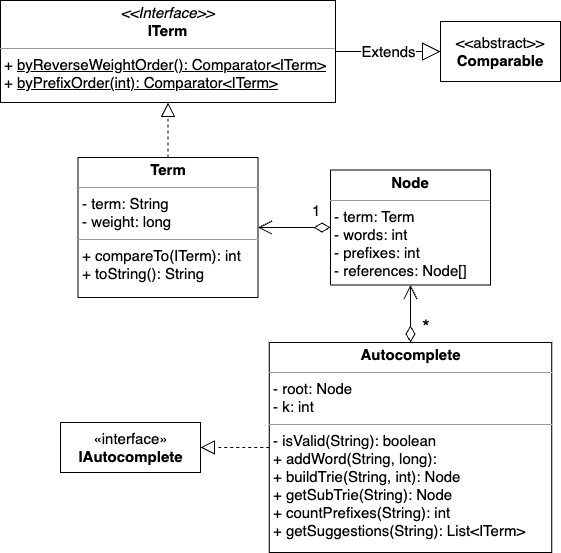

The diagram above was exported from draw.io. Its source (the exported page's mxGraphModel, read from the mxfile embedded in the PNG):
<mxGraphModel dx="1026" dy="657" grid="1" gridSize="10" guides="1" tooltips="1" connect="1" arrows="1" fold="1" page="1" pageScale="1" pageWidth="850" pageHeight="1100" math="0" shadow="0">
  <root>
    <mxCell id="0" />
    <mxCell id="1" parent="0" />
    <mxCell id="uUEWolcgvyT2jPzvYwZ3-24" value="&amp;lt;&amp;lt;abstract&amp;gt;&amp;gt;&lt;br style=&quot;border-color: var(--border-color);&quot;&gt;&lt;b style=&quot;border-color: var(--border-color);&quot;&gt;Comparable&lt;/b&gt;" style="rounded=0;whiteSpace=wrap;html=1;fontSize=15;" vertex="1" parent="1">
      <mxGeometry x="610" y="119" width="120" height="60" as="geometry" />
    </mxCell>
    <mxCell id="uUEWolcgvyT2jPzvYwZ3-25" value="Extends" style="endArrow=block;endSize=16;endFill=0;html=1;rounded=0;fontSize=15;entryX=0;entryY=0.5;entryDx=0;entryDy=0;exitX=1;exitY=0.5;exitDx=0;exitDy=0;" edge="1" parent="1" source="uUEWolcgvyT2jPzvYwZ3-37" target="uUEWolcgvyT2jPzvYwZ3-24">
      <mxGeometry width="160" relative="1" as="geometry">
        <mxPoint x="520" y="150" as="sourcePoint" />
        <mxPoint x="760" y="280" as="targetPoint" />
      </mxGeometry>
    </mxCell>
    <mxCell id="uUEWolcgvyT2jPzvYwZ3-37" value="&lt;p style=&quot;margin: 4px 0px 0px; text-align: center; font-size: 15px;&quot;&gt;&lt;font style=&quot;font-size: 15px;&quot;&gt;&lt;i style=&quot;&quot;&gt;&amp;lt;&amp;lt;Interface&amp;gt;&amp;gt;&lt;/i&gt;&lt;br&gt;&lt;b style=&quot;&quot;&gt;ITerm&lt;/b&gt;&lt;/font&gt;&lt;/p&gt;&lt;hr style=&quot;font-size: 15px;&quot; size=&quot;1&quot;&gt;&lt;p style=&quot;margin: 0px 0px 0px 4px; font-size: 15px; line-height: 120%;&quot;&gt;&lt;font style=&quot;font-size: 15px;&quot;&gt;+ &lt;u&gt;byReverseWeightOrder(): Comparator&amp;lt;ITerm&amp;gt;&lt;/u&gt;&lt;br&gt;+ &lt;u&gt;byPrefixOrder(int): Comparator&amp;lt;ITerm&amp;gt;&lt;/u&gt;&amp;nbsp;&lt;/font&gt;&lt;br&gt;&lt;/p&gt;" style="verticalAlign=top;align=left;overflow=fill;fontSize=12;fontFamily=Helvetica;html=1;spacingTop=0;" vertex="1" parent="1">
      <mxGeometry x="170" y="98" width="335" height="102" as="geometry" />
    </mxCell>
    <mxCell id="uUEWolcgvyT2jPzvYwZ3-42" value="&lt;p style=&quot;margin: 4px 0px 0px; text-align: center; font-size: 15px;&quot;&gt;&lt;font style=&quot;font-size: 15px;&quot;&gt;&lt;b&gt;Term&lt;/b&gt;&lt;br&gt;&lt;/font&gt;&lt;/p&gt;&lt;hr style=&quot;font-size: 15px;&quot; size=&quot;1&quot;&gt;&lt;p style=&quot;margin: 0px 0px 0px 4px; font-size: 15px; line-height: 120%;&quot;&gt;&lt;font style=&quot;font-size: 15px;&quot;&gt;- term: String&lt;br style=&quot;border-color: var(--border-color); padding: 0px; margin: 0px;&quot;&gt;- weight: long&lt;br&gt;&lt;/font&gt;&lt;/p&gt;&lt;hr style=&quot;font-size: 15px;&quot; size=&quot;1&quot;&gt;&lt;p style=&quot;margin: 0px 0px 0px 4px; font-size: 15px;&quot;&gt;&lt;font style=&quot;font-size: 15px;&quot;&gt;+ compareTo(ITerm): int&lt;/font&gt;&lt;/p&gt;&lt;p style=&quot;margin: 0px 0px 0px 4px; font-size: 15px;&quot;&gt;&lt;font style=&quot;font-size: 15px;&quot;&gt;+ toString(): String&lt;/font&gt;&lt;/p&gt;" style="verticalAlign=top;align=left;overflow=fill;fontSize=12;fontFamily=Helvetica;html=1;" vertex="1" parent="1">
      <mxGeometry x="247.5" y="255" width="180" height="140" as="geometry" />
    </mxCell>
    <mxCell id="uUEWolcgvyT2jPzvYwZ3-43" value="" style="endArrow=block;dashed=1;endFill=0;endSize=12;html=1;rounded=0;fontSize=15;entryX=0.5;entryY=1;entryDx=0;entryDy=0;exitX=0.5;exitY=0;exitDx=0;exitDy=0;" edge="1" parent="1" source="uUEWolcgvyT2jPzvYwZ3-42" target="uUEWolcgvyT2jPzvYwZ3-37">
      <mxGeometry width="160" relative="1" as="geometry">
        <mxPoint x="380" y="240" as="sourcePoint" />
        <mxPoint x="500" y="290" as="targetPoint" />
      </mxGeometry>
    </mxCell>
    <mxCell id="uUEWolcgvyT2jPzvYwZ3-44" value="&lt;p style=&quot;margin: 4px 0px 0px; text-align: center; font-size: 15px;&quot;&gt;&lt;b style=&quot;&quot;&gt;&lt;font style=&quot;font-size: 15px;&quot;&gt;Node&lt;/font&gt;&lt;/b&gt;&lt;/p&gt;&lt;hr style=&quot;font-size: 15px;&quot; size=&quot;1&quot;&gt;&lt;p style=&quot;margin: 0px 0px 0px 4px; font-size: 15px;&quot;&gt;&lt;font style=&quot;font-size: 15px;&quot;&gt;- term: Term&lt;/font&gt;&lt;/p&gt;&lt;p style=&quot;margin: 0px 0px 0px 4px; font-size: 15px;&quot;&gt;&lt;font style=&quot;font-size: 15px;&quot;&gt;- words: int&lt;/font&gt;&lt;/p&gt;&lt;p style=&quot;margin: 0px 0px 0px 4px; font-size: 15px;&quot;&gt;&lt;font style=&quot;font-size: 15px;&quot;&gt;- prefixes: int&lt;/font&gt;&lt;/p&gt;&lt;p style=&quot;margin: 0px 0px 0px 4px; font-size: 15px;&quot;&gt;&lt;font style=&quot;font-size: 15px;&quot;&gt;- references: Node[]&lt;/font&gt;&lt;/p&gt;&lt;p style=&quot;margin:0px;margin-left:4px;&quot;&gt;&lt;br&gt;&lt;/p&gt;" style="verticalAlign=top;align=left;overflow=fill;fontSize=12;fontFamily=Helvetica;html=1;" vertex="1" parent="1">
      <mxGeometry x="500" y="267.5" width="160" height="115" as="geometry" />
    </mxCell>
    <mxCell id="uUEWolcgvyT2jPzvYwZ3-48" value="«interface»&lt;br&gt;&lt;b&gt;IAutocomplete&lt;/b&gt;" style="html=1;fontSize=15;" vertex="1" parent="1">
      <mxGeometry x="230" y="520" width="140" height="50" as="geometry" />
    </mxCell>
    <mxCell id="uUEWolcgvyT2jPzvYwZ3-49" value="&lt;p style=&quot;margin: 4px 0px 0px; text-align: center; font-size: 15px;&quot;&gt;&lt;b style=&quot;&quot;&gt;&lt;font style=&quot;font-size: 15px;&quot;&gt;Autocomplete&lt;/font&gt;&lt;/b&gt;&lt;/p&gt;&lt;hr style=&quot;font-size: 15px;&quot; size=&quot;1&quot;&gt;&lt;p style=&quot;margin: 0px 0px 0px 4px; font-size: 15px;&quot;&gt;&lt;font style=&quot;font-size: 15px;&quot;&gt;- root: Node&lt;/font&gt;&lt;/p&gt;&lt;p style=&quot;margin: 0px 0px 0px 4px; font-size: 15px;&quot;&gt;&lt;font style=&quot;font-size: 15px;&quot;&gt;- k: int&lt;/font&gt;&lt;/p&gt;&lt;hr style=&quot;font-size: 15px;&quot; size=&quot;1&quot;&gt;&lt;p style=&quot;margin: 0px 0px 0px 4px; font-size: 15px;&quot;&gt;&lt;font style=&quot;font-size: 15px;&quot;&gt;- isValid(String): boolean&lt;/font&gt;&lt;/p&gt;&lt;p style=&quot;margin: 0px 0px 0px 4px; font-size: 15px;&quot;&gt;&lt;font style=&quot;font-size: 15px;&quot;&gt;+ addWord(String, long):&lt;/font&gt;&lt;/p&gt;&lt;p style=&quot;margin: 0px 0px 0px 4px; font-size: 15px;&quot;&gt;&lt;font style=&quot;font-size: 15px;&quot;&gt;+ buildTrie(String, int): Node&lt;/font&gt;&lt;/p&gt;&lt;p style=&quot;margin: 0px 0px 0px 4px; font-size: 15px;&quot;&gt;&lt;font style=&quot;font-size: 15px;&quot;&gt;+ getSubTrie(String): Node&lt;/font&gt;&lt;/p&gt;&lt;p style=&quot;margin: 0px 0px 0px 4px; font-size: 15px;&quot;&gt;&lt;font style=&quot;font-size: 15px;&quot;&gt;+ countPrefixes(String): int&lt;/font&gt;&lt;/p&gt;&lt;p style=&quot;margin: 0px 0px 0px 4px; font-size: 15px;&quot;&gt;&lt;font style=&quot;font-size: 15px;&quot;&gt;+ getSuggestions(String): List&amp;lt;ITerm&amp;gt;&amp;nbsp;&lt;/font&gt;&lt;/p&gt;&lt;p style=&quot;margin: 0px 0px 0px 4px; font-size: 15px;&quot;&gt;&lt;font style=&quot;font-size: 15px;&quot;&gt;&lt;br&gt;&lt;/font&gt;&lt;/p&gt;&lt;p style=&quot;margin: 0px 0px 0px 4px; font-size: 15px;&quot;&gt;&lt;font style=&quot;font-size: 15px;&quot;&gt;&lt;br&gt;&lt;/font&gt;&lt;/p&gt;" style="verticalAlign=top;align=left;overflow=fill;fontSize=12;fontFamily=Helvetica;html=1;" vertex="1" parent="1">
      <mxGeometry x="438.75" y="440" width="282.5" height="210" as="geometry" />
    </mxCell>
    <mxCell id="uUEWolcgvyT2jPzvYwZ3-51" value="" style="endArrow=block;dashed=1;endFill=0;endSize=12;html=1;rounded=0;fontSize=15;entryX=1;entryY=0.5;entryDx=0;entryDy=0;exitX=0;exitY=0.5;exitDx=0;exitDy=0;" edge="1" parent="1" source="uUEWolcgvyT2jPzvYwZ3-49" target="uUEWolcgvyT2jPzvYwZ3-48">
      <mxGeometry width="160" relative="1" as="geometry">
        <mxPoint x="390.5" y="520" as="sourcePoint" />
        <mxPoint x="390" y="450" as="targetPoint" />
      </mxGeometry>
    </mxCell>
    <mxCell id="uUEWolcgvyT2jPzvYwZ3-52" value="1" style="endArrow=open;html=1;endSize=12;startArrow=diamondThin;startSize=14;startFill=0;edgeStyle=orthogonalEdgeStyle;align=left;verticalAlign=bottom;rounded=0;fontSize=15;exitX=0;exitY=0.5;exitDx=0;exitDy=0;entryX=1;entryY=0.5;entryDx=0;entryDy=0;" edge="1" parent="1" source="uUEWolcgvyT2jPzvYwZ3-44" target="uUEWolcgvyT2jPzvYwZ3-42">
      <mxGeometry x="-0.4483" y="-5" relative="1" as="geometry">
        <mxPoint x="220" y="440" as="sourcePoint" />
        <mxPoint x="380" y="440" as="targetPoint" />
        <mxPoint as="offset" />
      </mxGeometry>
    </mxCell>
    <mxCell id="uUEWolcgvyT2jPzvYwZ3-53" value="&lt;font style=&quot;font-size: 20px;&quot;&gt;*&lt;/font&gt;" style="endArrow=open;html=1;endSize=12;startArrow=diamondThin;startSize=14;startFill=0;edgeStyle=orthogonalEdgeStyle;align=left;verticalAlign=bottom;rounded=0;fontSize=15;exitX=0.5;exitY=0;exitDx=0;exitDy=0;entryX=0.5;entryY=1;entryDx=0;entryDy=0;" edge="1" parent="1" source="uUEWolcgvyT2jPzvYwZ3-49" target="uUEWolcgvyT2jPzvYwZ3-44">
      <mxGeometry x="-1" y="-10" relative="1" as="geometry">
        <mxPoint x="340" y="380" as="sourcePoint" />
        <mxPoint x="500" y="380" as="targetPoint" />
        <mxPoint as="offset" />
      </mxGeometry>
    </mxCell>
  </root>
</mxGraphModel>